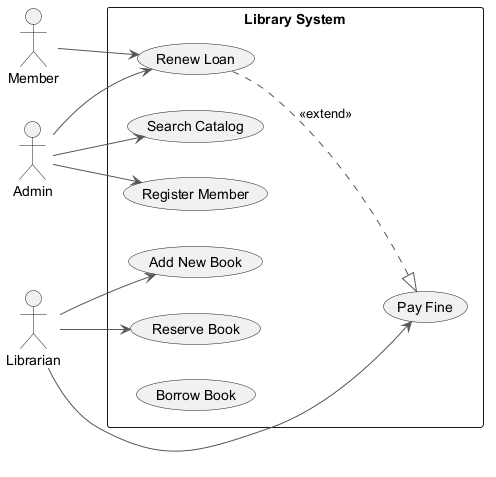

The diagram above was rendered by PlantUML. Its source (embedded in the PNG):
@startuml
skinparam backgroundColor #FFFFFF
skinparam classBackgroundColor #F3E5F5
skinparam classBorderColor #6A1B9A
skinparam ArrowColor #555555
left to right direction
actor "Member" as M
actor "Admin" as A
actor "Librarian" as L
rectangle "Library System" {
  usecase "Search Catalog" as UC_SearchCatalog
  usecase "Renew Loan" as UC_RenewLoan
  usecase "Add New Book" as UC_AddNewBook
  usecase "Register Member" as UC_RegisterMember
  usecase "Pay Fine" as UC_PayFine
  usecase "Reserve Book" as UC_ReserveBook
  usecase "Borrow Book" as UC_BorrowBook
}
M --> UC_RenewLoan
A --> UC_RegisterMember
A --> UC_RenewLoan
A --> UC_SearchCatalog
L --> UC_AddNewBook
L --> UC_ReserveBook
L --> UC_PayFine
UC_RenewLoan ..|> UC_PayFine : <<extend>>
@enduml